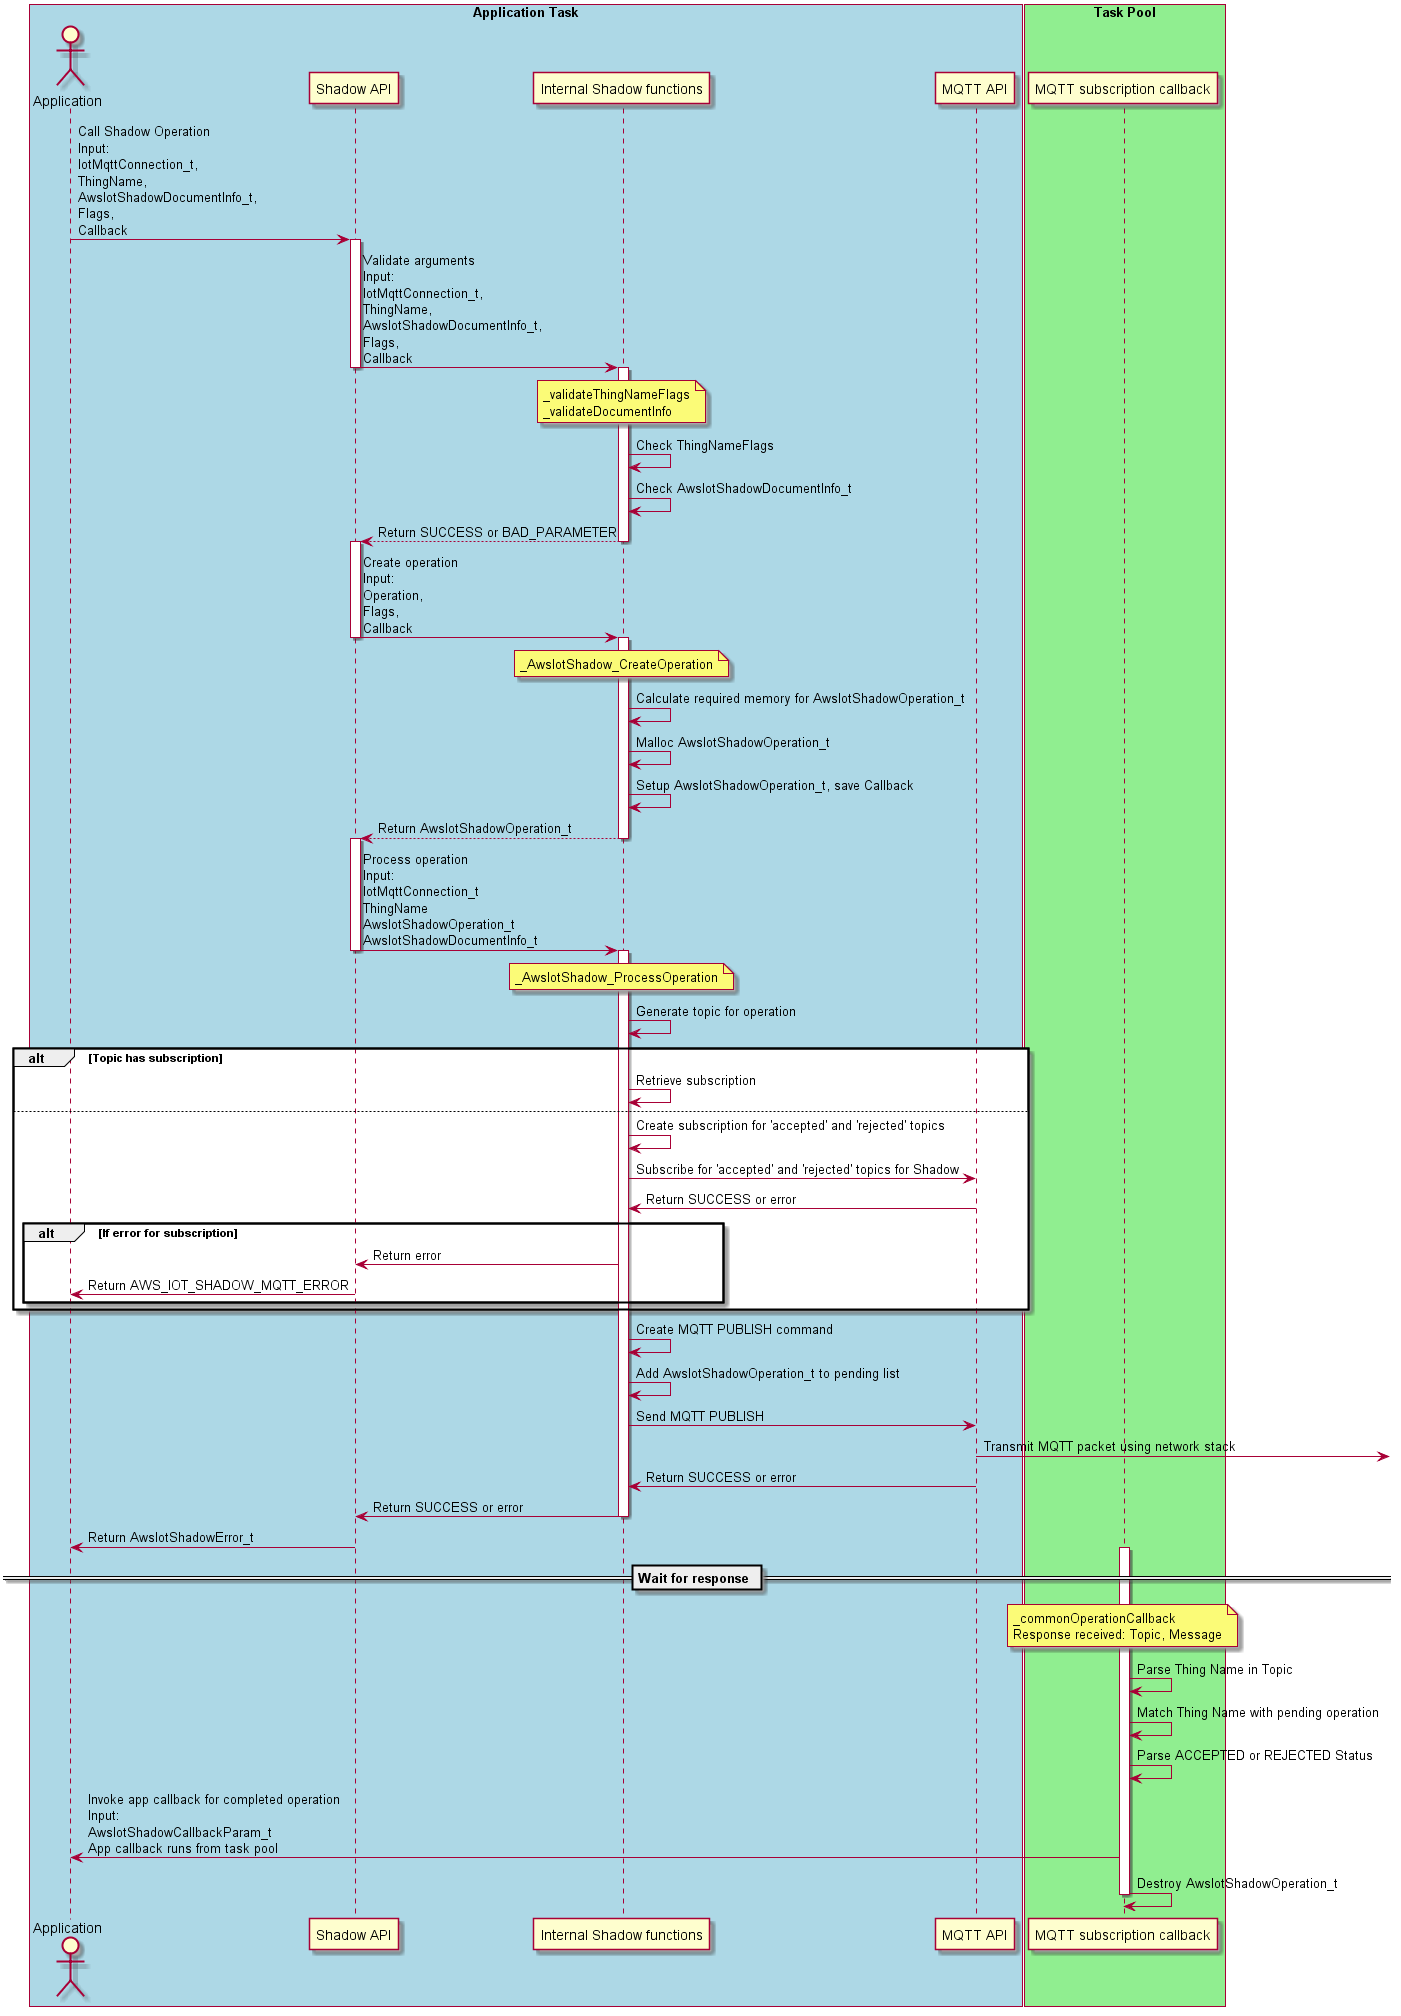

The diagram above was rendered by PlantUML. Its source (embedded in the PNG):
@startuml
skinparam classFontSize 8
skinparam classFontName Helvetica

box "Application Task" #LightBlue
actor Application as app
participant "Shadow API" as shadow
participant "Internal Shadow functions" as internal
participant "MQTT API" as mqtt
end box


box "Task Pool" #LightGreen
participant "MQTT subscription callback" as callback
end box

app -> shadow: Call Shadow Operation\nInput:\nIotMqttConnection_t,\nThingName,\nAwsIotShadowDocumentInfo_t,\nFlags,\nCallback
activate shadow

shadow -> internal: Validate arguments\nInput:\nIotMqttConnection_t,\nThingName,\nAwsIotShadowDocumentInfo_t,\nFlags,\nCallback
deactivate shadow
activate internal
note over internal: _validateThingNameFlags\n_validateDocumentInfo
internal -> internal: Check ThingNameFlags
internal -> internal: Check AwsIotShadowDocumentInfo_t
return Return SUCCESS or BAD_PARAMETER
activate shadow

shadow -> internal: Create operation\nInput:\nOperation,\nFlags,\nCallback
deactivate shadow
activate internal
note over internal: _AwsIotShadow_CreateOperation
internal -> internal: Calculate required memory for AwsIotShadowOperation_t
internal -> internal: Malloc AwsIotShadowOperation_t
internal -> internal: Setup AwsIotShadowOperation_t, save Callback
return Return AwsIotShadowOperation_t
activate shadow

shadow -> internal: Process operation\nInput:\nIotMqttConnection_t\nThingName\nAwsIotShadowOperation_t\nAwsIotShadowDocumentInfo_t
deactivate shadow
activate internal
note over internal: _AwsIotShadow_ProcessOperation
internal -> internal: Generate topic for operation
alt Topic has subscription
internal -> internal: Retrieve subscription
else
internal -> internal: Create subscription for 'accepted' and 'rejected' topics
internal -> mqtt: Subscribe for 'accepted' and 'rejected' topics for Shadow
mqtt -> internal: Return SUCCESS or error
alt If error for subscription
internal -> shadow: Return error
shadow -> app: Return AWS_IOT_SHADOW_MQTT_ERROR
end alt
end alt
internal -> internal: Create MQTT PUBLISH command
internal -> internal: Add AwsIotShadowOperation_t to pending list
internal -> mqtt: Send MQTT PUBLISH
mqtt -> : Transmit MQTT packet using network stack
mqtt -> internal: Return SUCCESS or error
internal -> shadow: Return SUCCESS or error
deactivate internal
shadow -> app: Return AwsIotShadowError_t


== Wait for response ==

note over callback: _commonOperationCallback\nResponse received: Topic, Message
activate callback
callback -> callback: Parse Thing Name in Topic
callback -> callback: Match Thing Name with pending operation
callback -> callback: Parse ACCEPTED or REJECTED Status
callback -> app: Invoke app callback for completed operation\nInput:\nAwsIotShadowCallbackParam_t\nApp callback runs from task pool
callback -> callback: Destroy AwsIotShadowOperation_t
deactivate callback

@enduml